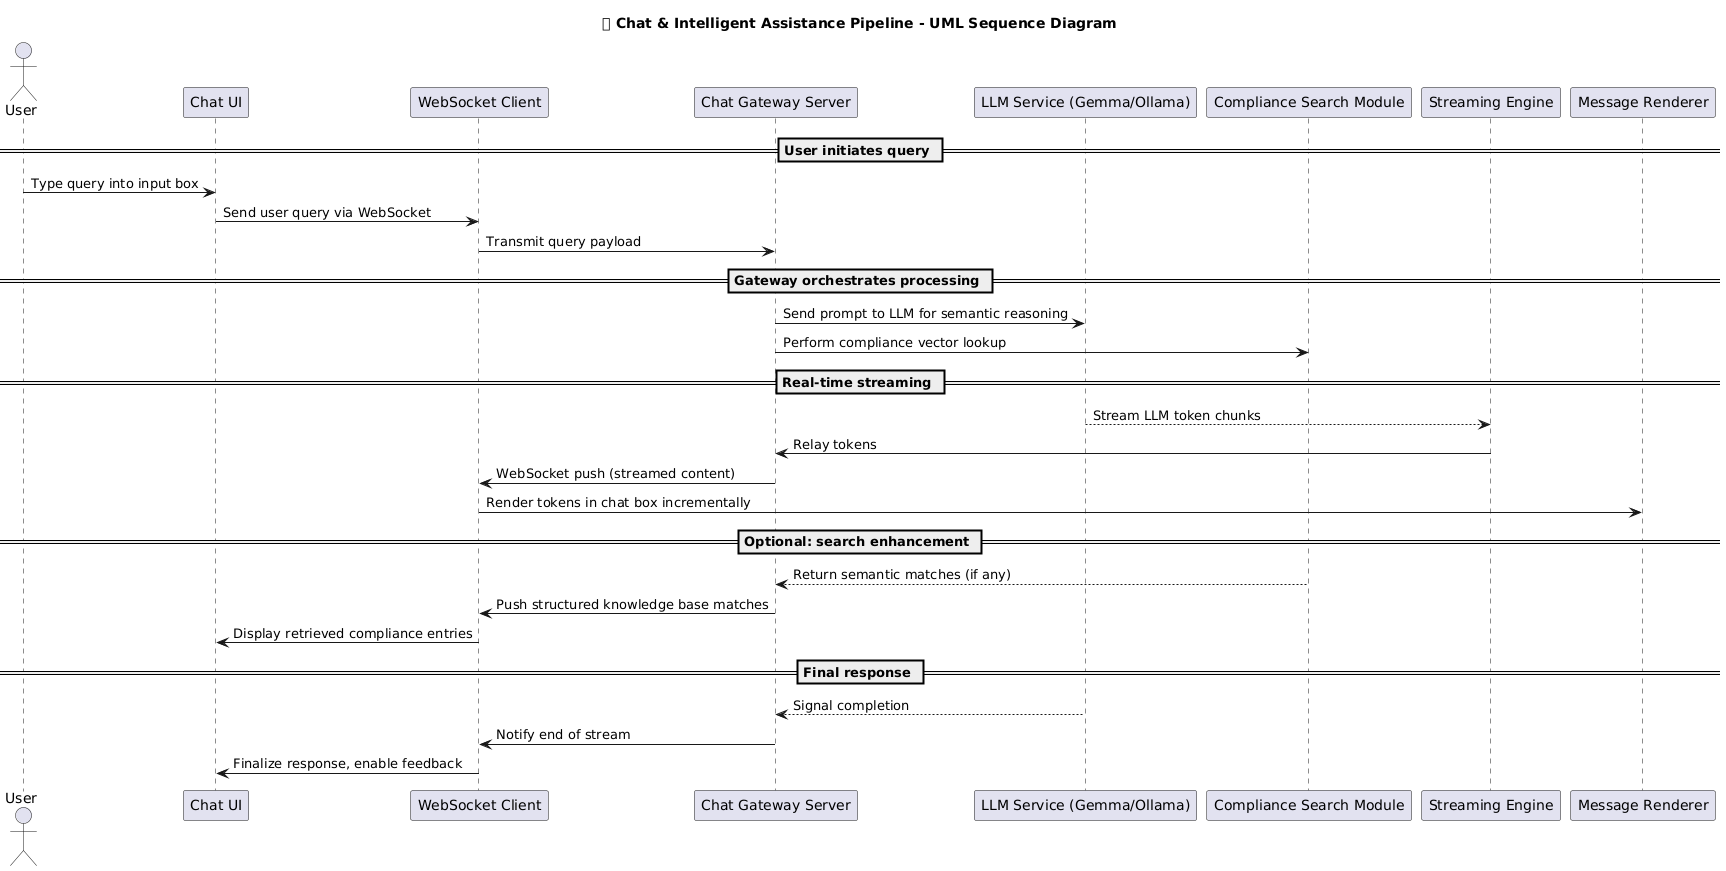

The diagram above was rendered by PlantUML. Its source (embedded in the PNG):
@startuml
title 🧠 Chat & Intelligent Assistance Pipeline - UML Sequence Diagram

actor User
participant "Chat UI" as UI
participant "WebSocket Client" as WSClient
participant "Chat Gateway Server" as Gateway
participant "LLM Service (Gemma/Ollama)" as LLM
participant "Compliance Search Module" as Search
participant "Streaming Engine" as Streamer
participant "Message Renderer" as Renderer

== User initiates query ==
User -> UI : Type query into input box
UI -> WSClient : Send user query via WebSocket
WSClient -> Gateway : Transmit query payload

== Gateway orchestrates processing ==
Gateway -> LLM : Send prompt to LLM for semantic reasoning
Gateway -> Search : Perform compliance vector lookup

== Real-time streaming ==
LLM --> Streamer : Stream LLM token chunks
Streamer -> Gateway : Relay tokens
Gateway -> WSClient : WebSocket push (streamed content)
WSClient -> Renderer : Render tokens in chat box incrementally

== Optional: search enhancement ==
Search --> Gateway : Return semantic matches (if any)
Gateway -> WSClient : Push structured knowledge base matches
WSClient -> UI : Display retrieved compliance entries

== Final response ==
LLM --> Gateway : Signal completion
Gateway -> WSClient : Notify end of stream
WSClient -> UI : Finalize response, enable feedback
@enduml